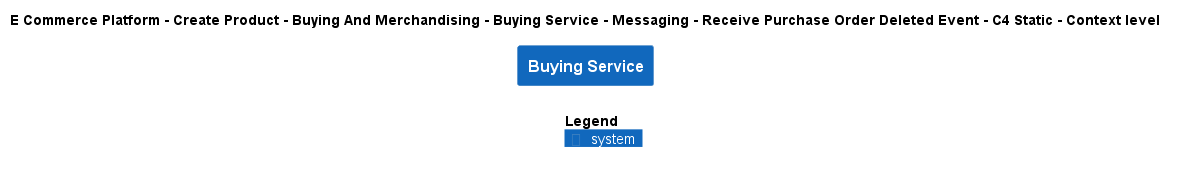

The diagram above was rendered by PlantUML. Its source (embedded in the PNG):
@startuml
!include ..\..\..\..\..\..\..\..\..\.c4s\C4_Context.puml

AddElementTag("c4interflow:lifecycle:new", $bgColor=green, $fontColor=#ffffff, $borderColor=green, $shadowing="False")
AddElementTag("c4interflow:lifecycle:changed", $bgColor=orange, $fontColor=#ffffff, $borderColor=orange, $shadowing="False")
AddElementTag("c4interflow:lifecycle:removed", $bgColor=red, $fontColor=#ffffff, $borderColor=red, $shadowing="False")

AddRelTag("c4interflow:lifecycle:new", $textColor=green, $lineColor=green)
AddRelTag("c4interflow:lifecycle:changed", $textColor=orange, $lineColor=orange)
AddRelTag("c4interflow:lifecycle:removed", $textColor=red, $lineColor=red)

SHOW_PERSON_PORTRAIT()
LAYOUT_TOP_DOWN()

skinparam linetype polyline

title E Commerce Platform - Create Product - Buying And Merchandising - Buying Service - Messaging - Receive Purchase Order Deleted Event - C4 Static - Context level

System(ECommercePlatform.CreateProduct.BuyingAndMerchandising.SoftwareSystems.BuyingService, "Buying Service", "")



SHOW_LEGEND()
@enduml